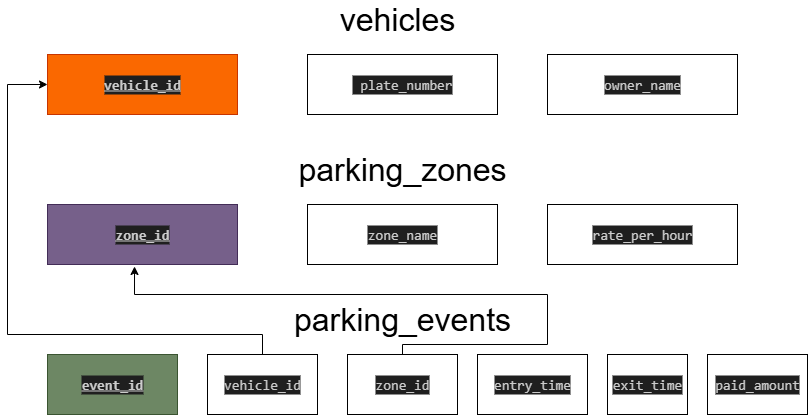

The diagram above was exported from draw.io. Its source (the exported page's mxGraphModel, read from the mxfile embedded in the PNG):
<mxGraphModel dx="872" dy="473" grid="1" gridSize="10" guides="1" tooltips="1" connect="1" arrows="1" fold="1" page="1" pageScale="1" pageWidth="850" pageHeight="1100" math="0" shadow="0">
  <root>
    <mxCell id="0" />
    <mxCell id="1" parent="0" />
    <mxCell id="LPb7lmJYGt_rbnsFYMo3-1" value="&lt;div style=&quot;color: rgb(204, 204, 204); background-color: rgb(31, 31, 31); font-family: Consolas, &amp;quot;Courier New&amp;quot;, monospace; font-size: 14px; line-height: 19px; white-space: pre;&quot;&gt;&lt;u&gt;&lt;b&gt;vehicle_id&lt;/b&gt;&lt;/u&gt;&lt;/div&gt;" style="rounded=0;whiteSpace=wrap;html=1;fillColor=#fa6800;fontColor=#000000;strokeColor=#C73500;" vertex="1" parent="1">
      <mxGeometry x="60" y="60" width="190" height="60" as="geometry" />
    </mxCell>
    <mxCell id="LPb7lmJYGt_rbnsFYMo3-2" value="&lt;div style=&quot;color: rgb(204, 204, 204); background-color: rgb(31, 31, 31); font-family: Consolas, &amp;quot;Courier New&amp;quot;, monospace; font-size: 14px; line-height: 19px; white-space: pre;&quot;&gt;&lt;b&gt;&lt;u&gt;zone_id&lt;/u&gt;&lt;/b&gt;&lt;/div&gt;" style="rounded=0;whiteSpace=wrap;html=1;fillColor=#76608a;fontColor=#ffffff;strokeColor=#432D57;" vertex="1" parent="1">
      <mxGeometry x="60" y="210" width="190" height="60" as="geometry" />
    </mxCell>
    <mxCell id="LPb7lmJYGt_rbnsFYMo3-3" value="&lt;div style=&quot;color: rgb(204, 204, 204); background-color: rgb(31, 31, 31); font-family: Consolas, &amp;quot;Courier New&amp;quot;, monospace; font-size: 14px; line-height: 19px; white-space: pre;&quot;&gt;&lt;b&gt;&lt;u&gt;event_id&lt;/u&gt;&lt;/b&gt;&lt;/div&gt;" style="rounded=0;whiteSpace=wrap;html=1;fillColor=#6d8764;fontColor=#ffffff;strokeColor=#3A5431;" vertex="1" parent="1">
      <mxGeometry x="60" y="360" width="130" height="60" as="geometry" />
    </mxCell>
    <mxCell id="LPb7lmJYGt_rbnsFYMo3-5" value="&lt;div style=&quot;color: rgb(204, 204, 204); background-color: rgb(31, 31, 31); font-family: Consolas, &amp;quot;Courier New&amp;quot;, monospace; font-size: 14px; line-height: 19px; white-space: pre;&quot;&gt;&amp;nbsp;plate_number&lt;/div&gt;" style="rounded=0;whiteSpace=wrap;html=1;" vertex="1" parent="1">
      <mxGeometry x="320" y="60" width="190" height="60" as="geometry" />
    </mxCell>
    <mxCell id="LPb7lmJYGt_rbnsFYMo3-6" value="&lt;div style=&quot;color: rgb(204, 204, 204); background-color: rgb(31, 31, 31); font-family: Consolas, &amp;quot;Courier New&amp;quot;, monospace; font-size: 14px; line-height: 19px; white-space: pre;&quot;&gt;owner_name&lt;/div&gt;" style="rounded=0;whiteSpace=wrap;html=1;" vertex="1" parent="1">
      <mxGeometry x="560" y="60" width="190" height="60" as="geometry" />
    </mxCell>
    <mxCell id="LPb7lmJYGt_rbnsFYMo3-7" value="&lt;div style=&quot;color: rgb(204, 204, 204); background-color: rgb(31, 31, 31); font-family: Consolas, &amp;quot;Courier New&amp;quot;, monospace; font-size: 14px; line-height: 19px; white-space: pre;&quot;&gt;zone_name&lt;/div&gt;" style="rounded=0;whiteSpace=wrap;html=1;" vertex="1" parent="1">
      <mxGeometry x="320" y="210" width="190" height="60" as="geometry" />
    </mxCell>
    <mxCell id="LPb7lmJYGt_rbnsFYMo3-8" value="&lt;div style=&quot;color: rgb(204, 204, 204); background-color: rgb(31, 31, 31); font-family: Consolas, &amp;quot;Courier New&amp;quot;, monospace; font-size: 14px; line-height: 19px; white-space: pre;&quot;&gt;rate_per_hour&lt;/div&gt;" style="rounded=0;whiteSpace=wrap;html=1;" vertex="1" parent="1">
      <mxGeometry x="560" y="210" width="190" height="60" as="geometry" />
    </mxCell>
    <mxCell id="LPb7lmJYGt_rbnsFYMo3-24" style="edgeStyle=orthogonalEdgeStyle;rounded=0;orthogonalLoop=1;jettySize=auto;html=1;" edge="1" parent="1" source="LPb7lmJYGt_rbnsFYMo3-9" target="LPb7lmJYGt_rbnsFYMo3-1">
      <mxGeometry relative="1" as="geometry">
        <Array as="points">
          <mxPoint x="275" y="340" />
          <mxPoint x="20" y="340" />
          <mxPoint x="20" y="90" />
        </Array>
      </mxGeometry>
    </mxCell>
    <mxCell id="LPb7lmJYGt_rbnsFYMo3-9" value="&lt;div style=&quot;color: rgb(204, 204, 204); background-color: rgb(31, 31, 31); font-family: Consolas, &amp;quot;Courier New&amp;quot;, monospace; font-size: 14px; line-height: 19px; white-space: pre;&quot;&gt;vehicle_id&lt;/div&gt;" style="rounded=0;whiteSpace=wrap;html=1;" vertex="1" parent="1">
      <mxGeometry x="220" y="360" width="110" height="60" as="geometry" />
    </mxCell>
    <mxCell id="LPb7lmJYGt_rbnsFYMo3-10" value="&lt;div style=&quot;color: rgb(204, 204, 204); background-color: rgb(31, 31, 31); font-family: Consolas, &amp;quot;Courier New&amp;quot;, monospace; font-size: 14px; line-height: 19px; white-space: pre;&quot;&gt;zone_id&lt;/div&gt;" style="rounded=0;whiteSpace=wrap;html=1;" vertex="1" parent="1">
      <mxGeometry x="360" y="360" width="110" height="60" as="geometry" />
    </mxCell>
    <mxCell id="LPb7lmJYGt_rbnsFYMo3-11" value="&lt;div style=&quot;color: rgb(204, 204, 204); background-color: rgb(31, 31, 31); font-family: Consolas, &amp;quot;Courier New&amp;quot;, monospace; font-size: 14px; line-height: 19px; white-space: pre;&quot;&gt;entry_time&lt;/div&gt;" style="rounded=0;whiteSpace=wrap;html=1;" vertex="1" parent="1">
      <mxGeometry x="490" y="360" width="110" height="60" as="geometry" />
    </mxCell>
    <mxCell id="LPb7lmJYGt_rbnsFYMo3-12" value="&lt;div style=&quot;color: rgb(204, 204, 204); background-color: rgb(31, 31, 31); font-family: Consolas, &amp;quot;Courier New&amp;quot;, monospace; font-size: 14px; line-height: 19px; white-space: pre;&quot;&gt;exit_time&lt;/div&gt;" style="rounded=0;whiteSpace=wrap;html=1;" vertex="1" parent="1">
      <mxGeometry x="620" y="360" width="80" height="60" as="geometry" />
    </mxCell>
    <mxCell id="LPb7lmJYGt_rbnsFYMo3-13" value="&lt;div style=&quot;color: rgb(204, 204, 204); background-color: rgb(31, 31, 31); font-family: Consolas, &amp;quot;Courier New&amp;quot;, monospace; font-size: 14px; line-height: 19px; white-space: pre;&quot;&gt;paid_amount&lt;/div&gt;" style="rounded=0;whiteSpace=wrap;html=1;" vertex="1" parent="1">
      <mxGeometry x="720" y="360" width="100" height="60" as="geometry" />
    </mxCell>
    <mxCell id="LPb7lmJYGt_rbnsFYMo3-16" value="&lt;font style=&quot;font-size: 32px;&quot;&gt;vehicles&lt;/font&gt;" style="text;html=1;align=center;verticalAlign=middle;whiteSpace=wrap;rounded=0;" vertex="1" parent="1">
      <mxGeometry x="380" y="10" width="60" height="30" as="geometry" />
    </mxCell>
    <mxCell id="LPb7lmJYGt_rbnsFYMo3-19" value="&lt;span style=&quot;font-size: 32px;&quot;&gt;parking_events&lt;/span&gt;" style="text;html=1;align=center;verticalAlign=middle;whiteSpace=wrap;rounded=0;" vertex="1" parent="1">
      <mxGeometry x="385" y="310" width="60" height="30" as="geometry" />
    </mxCell>
    <mxCell id="LPb7lmJYGt_rbnsFYMo3-21" value="&lt;font style=&quot;font-size: 32px;&quot;&gt;parking_zones&lt;/font&gt;" style="text;html=1;align=center;verticalAlign=middle;whiteSpace=wrap;rounded=0;" vertex="1" parent="1">
      <mxGeometry x="350" y="160" width="130" height="30" as="geometry" />
    </mxCell>
    <mxCell id="LPb7lmJYGt_rbnsFYMo3-25" style="edgeStyle=orthogonalEdgeStyle;rounded=0;orthogonalLoop=1;jettySize=auto;html=1;entryX=0.458;entryY=1.033;entryDx=0;entryDy=0;entryPerimeter=0;" edge="1" parent="1" source="LPb7lmJYGt_rbnsFYMo3-10" target="LPb7lmJYGt_rbnsFYMo3-2">
      <mxGeometry relative="1" as="geometry">
        <Array as="points">
          <mxPoint x="415" y="350" />
          <mxPoint x="560" y="350" />
          <mxPoint x="560" y="300" />
          <mxPoint x="147" y="300" />
        </Array>
      </mxGeometry>
    </mxCell>
  </root>
</mxGraphModel>